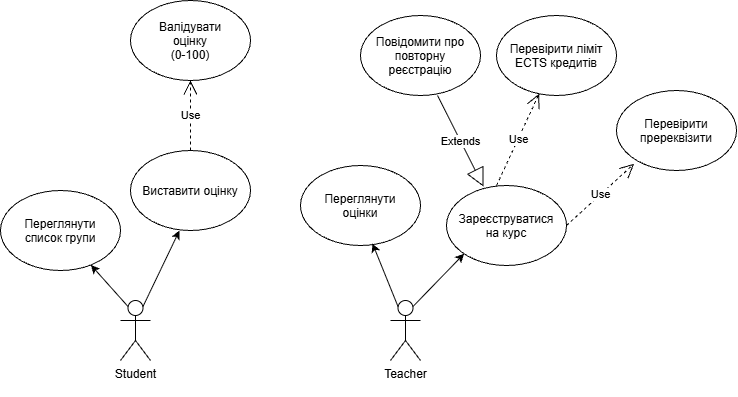

The diagram above was exported from draw.io. Its source (the exported page's mxGraphModel, read from the mxfile embedded in the PNG):
<mxGraphModel dx="1414" dy="777" grid="1" gridSize="10" guides="1" tooltips="1" connect="1" arrows="1" fold="1" page="1" pageScale="1" pageWidth="827" pageHeight="1169" background="light-dark(#ffffff, #121212)" math="0" shadow="0">
  <root>
    <mxCell id="0" />
    <mxCell id="1" parent="0" />
    <mxCell id="3JFDtK6Ehg5T32vtw4g3-1" parent="1" style="shape=umlActor;verticalLabelPosition=bottom;verticalAlign=top;html=1;outlineConnect=0;labelPerimeter=1;" value="Student&lt;div&gt;&lt;br&gt;&lt;/div&gt;" vertex="1">
      <mxGeometry height="60" width="30" x="130" y="560" as="geometry" />
    </mxCell>
    <mxCell id="3JFDtK6Ehg5T32vtw4g3-2" parent="1" style="shape=umlActor;verticalLabelPosition=bottom;verticalAlign=top;html=1;outlineConnect=0;labelPerimeter=1;" value="Teacher" vertex="1">
      <mxGeometry height="60" width="30" x="400" y="560" as="geometry" />
    </mxCell>
    <mxCell id="3JFDtK6Ehg5T32vtw4g3-6" parent="1" style="ellipse;whiteSpace=wrap;html=1;shapeInside=1;" value="Переглянути оцінки" vertex="1">
      <mxGeometry height="80" width="120" x="310" y="425" as="geometry" />
    </mxCell>
    <mxCell id="3JFDtK6Ehg5T32vtw4g3-7" parent="1" style="ellipse;whiteSpace=wrap;html=1;shapeInside=1;" value="Зареєструватися на курс" vertex="1">
      <mxGeometry height="80" width="120" x="456" y="445" as="geometry" />
    </mxCell>
    <mxCell id="3JFDtK6Ehg5T32vtw4g3-10" edge="1" parent="1" source="3JFDtK6Ehg5T32vtw4g3-2" style="endArrow=classic;html=1;rounded=0;defaultLabelBackgroundColor=page;entryX=0.6;entryY=0.975;entryDx=0;entryDy=0;entryPerimeter=0;exitX=0.25;exitY=0.1;exitDx=0;exitDy=0;exitPerimeter=0;" target="3JFDtK6Ehg5T32vtw4g3-6" value="">
      <mxGeometry height="50" relative="1" width="50" as="geometry">
        <mxPoint x="406" y="560" as="sourcePoint" />
        <mxPoint x="386.03999999999996" y="505" as="targetPoint" />
      </mxGeometry>
    </mxCell>
    <mxCell id="3JFDtK6Ehg5T32vtw4g3-11" edge="1" parent="1" source="3JFDtK6Ehg5T32vtw4g3-2" style="endArrow=classic;html=1;rounded=0;defaultLabelBackgroundColor=page;entryX=0;entryY=1;entryDx=0;entryDy=0;exitX=0.75;exitY=0.1;exitDx=0;exitDy=0;exitPerimeter=0;" target="3JFDtK6Ehg5T32vtw4g3-7" value="">
      <mxGeometry height="50" relative="1" width="50" as="geometry">
        <mxPoint x="498" y="636" as="sourcePoint" />
        <mxPoint x="476" y="575" as="targetPoint" />
      </mxGeometry>
    </mxCell>
    <mxCell id="3JFDtK6Ehg5T32vtw4g3-12" edge="1" parent="1" source="3JFDtK6Ehg5T32vtw4g3-7" style="endArrow=open;endSize=12;dashed=1;html=1;rounded=0;defaultLabelBackgroundColor=page;exitX=0.417;exitY=0;exitDx=0;exitDy=0;exitPerimeter=0;" target="3JFDtK6Ehg5T32vtw4g3-15" value="Use">
      <mxGeometry relative="1" width="160" as="geometry">
        <mxPoint x="346" y="405" as="sourcePoint" />
        <mxPoint x="503.3900966300059" y="365.65247584249846" as="targetPoint" />
      </mxGeometry>
    </mxCell>
    <mxCell id="3JFDtK6Ehg5T32vtw4g3-14" parent="1" style="ellipse;whiteSpace=wrap;html=1;shapeInside=1;" value="Перевірити пререквізити" vertex="1">
      <mxGeometry height="80" width="120" x="626" y="350" as="geometry" />
    </mxCell>
    <mxCell id="3JFDtK6Ehg5T32vtw4g3-15" parent="1" style="ellipse;whiteSpace=wrap;html=1;shapeInside=1;" value="Перевірити ліміт ECTS кредитів" vertex="1">
      <mxGeometry height="80" width="120" x="506" y="275" as="geometry" />
    </mxCell>
    <mxCell id="3JFDtK6Ehg5T32vtw4g3-16" edge="1" parent="1" source="3JFDtK6Ehg5T32vtw4g3-7" style="endArrow=open;endSize=12;dashed=1;html=1;rounded=0;defaultLabelBackgroundColor=page;exitX=1;exitY=0.5;exitDx=0;exitDy=0;entryX=0;entryY=1;entryDx=0;entryDy=0;" value="Use">
      <mxGeometry relative="1" width="160" as="geometry">
        <mxPoint x="596" y="627" as="sourcePoint" />
        <mxPoint x="643.5735931288073" y="423.2842712474619" as="targetPoint" />
      </mxGeometry>
    </mxCell>
    <mxCell id="3JFDtK6Ehg5T32vtw4g3-17" parent="1" style="ellipse;whiteSpace=wrap;html=1;shapeInside=1;" value="Повідомити про повторну реєстрацію" vertex="1">
      <mxGeometry height="80" width="120" x="370" y="275" as="geometry" />
    </mxCell>
    <mxCell id="3JFDtK6Ehg5T32vtw4g3-18" edge="1" parent="1" source="3JFDtK6Ehg5T32vtw4g3-17" style="endArrow=block;endSize=16;endFill=0;html=1;rounded=0;defaultLabelBackgroundColor=page;exitX=0.642;exitY=1;exitDx=0;exitDy=0;entryX=0.308;entryY=0.013;entryDx=0;entryDy=0;exitPerimeter=0;entryPerimeter=0;" target="3JFDtK6Ehg5T32vtw4g3-7" value="Extends">
      <mxGeometry relative="1" width="160" as="geometry">
        <mxPoint x="346" y="405" as="sourcePoint" />
        <mxPoint x="506" y="405" as="targetPoint" />
      </mxGeometry>
    </mxCell>
    <mxCell id="3JFDtK6Ehg5T32vtw4g3-19" parent="1" style="ellipse;whiteSpace=wrap;html=1;shapeInside=1;" value="Переглянути список групи" vertex="1">
      <mxGeometry height="80" width="120" x="10" y="450" as="geometry" />
    </mxCell>
    <mxCell id="3JFDtK6Ehg5T32vtw4g3-20" parent="1" style="ellipse;whiteSpace=wrap;html=1;shapeInside=1;" value="Виставити оцінку" vertex="1">
      <mxGeometry height="80" width="120" x="140" y="410" as="geometry" />
    </mxCell>
    <mxCell id="3JFDtK6Ehg5T32vtw4g3-21" edge="1" parent="1" source="3JFDtK6Ehg5T32vtw4g3-1" style="endArrow=classic;html=1;rounded=0;defaultLabelBackgroundColor=page;exitX=0.25;exitY=0.1;exitDx=0;exitDy=0;exitPerimeter=0;" target="3JFDtK6Ehg5T32vtw4g3-19" value="">
      <mxGeometry height="50" relative="1" width="50" as="geometry">
        <mxPoint x="286" y="663" as="sourcePoint" />
        <mxPoint x="260" y="600" as="targetPoint" />
      </mxGeometry>
    </mxCell>
    <mxCell id="3JFDtK6Ehg5T32vtw4g3-22" edge="1" parent="1" source="3JFDtK6Ehg5T32vtw4g3-1" style="endArrow=classic;html=1;rounded=0;defaultLabelBackgroundColor=page;entryX=0.408;entryY=1;entryDx=0;entryDy=0;entryPerimeter=0;exitX=0.75;exitY=0.1;exitDx=0;exitDy=0;exitPerimeter=0;" target="3JFDtK6Ehg5T32vtw4g3-20" value="">
      <mxGeometry height="50" relative="1" width="50" as="geometry">
        <mxPoint x="216" y="613" as="sourcePoint" />
        <mxPoint x="190" y="550" as="targetPoint" />
      </mxGeometry>
    </mxCell>
    <mxCell id="3JFDtK6Ehg5T32vtw4g3-23" edge="1" parent="1" source="3JFDtK6Ehg5T32vtw4g3-20" style="endArrow=open;endSize=12;dashed=1;html=1;rounded=0;defaultLabelBackgroundColor=page;exitX=0.5;exitY=0;exitDx=0;exitDy=0;" value="Use">
      <mxGeometry relative="1" width="160" as="geometry">
        <mxPoint x="180" y="402" as="sourcePoint" />
        <mxPoint x="200" y="340" as="targetPoint" />
      </mxGeometry>
    </mxCell>
    <mxCell id="3JFDtK6Ehg5T32vtw4g3-24" parent="1" style="ellipse;whiteSpace=wrap;html=1;shapeInside=1;" value="Валідувати оцінку&lt;br&gt;(0-100)" vertex="1">
      <mxGeometry height="80" width="120" x="140" y="260" as="geometry" />
    </mxCell>
  </root>
</mxGraphModel>